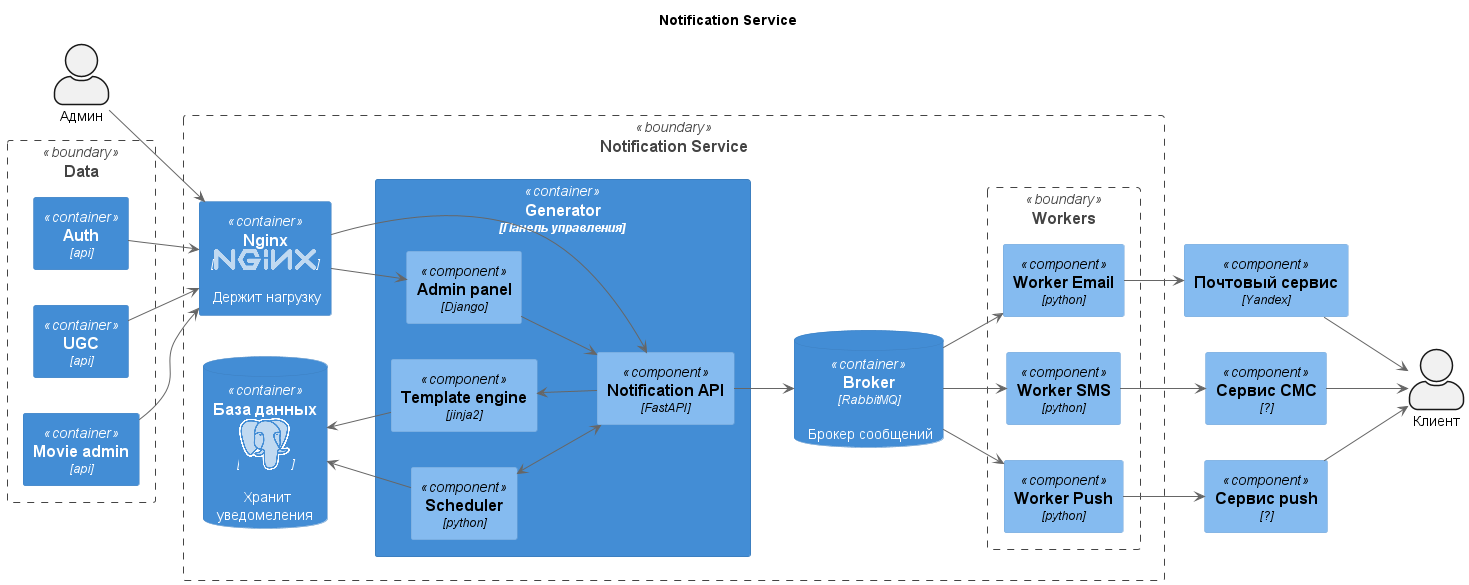

The diagram above was rendered by PlantUML. Its source (embedded in the PNG):
@startuml
!include <logos/postgresql.puml>
!include <logos/python.puml>
!include <logos/nginx.puml>

!include <c4/C4_Component.puml>

title Notification Service

LAYOUT_LANDSCAPE()


actor Клиент as Client
actor Админ as Admin

Boundary(sources, "Data"){
    Container(auth_ns, "Auth", "api")
    Container(ugc_ns, "UGC", "api")
    Container(movies_admin, "Movie admin", 'api')
    }

Component(mail, "Почтовый сервис", "Yandex")
Component(sms, "Сервис СМС", "?")
Component(push, "Сервис push", "?")

Boundary(notification, "Notification Service") {
    Container(nginx_ns, "Nginx", "<$nginx>", "Держит нагрузку")

    Container(api_ns, "Generator", "Панель управления"){
       Component(api, "Notification API", "FastAPI")
       Component(admin_ns, "Admin panel", "Django")
       Component(template, "Template engine", "jinja2")
       Component(scheduler, "Scheduler", "python")
    }

    ContainerDb(broker, "Broker", "RabbitMQ", "Брокер сообщений")
    ContainerDb(postgresql_ns, "База данных", "<$postgresql>", "Хранит\nуведомеления" )

    Boundary(workers, "Workers") {
        Component(worker_em_ns, "Worker Email", "python")
        Component(worker_sms_ns, "Worker SMS", "python")
        Component(worker_push_ns, "Worker Push", "python")
    }

    Admin --> nginx_ns
    nginx_ns --> api
    nginx_ns --> admin_ns

    postgresql_ns <-- scheduler
    postgresql_ns <-- template

    scheduler <--> api
    admin_ns --> api
    template <-- api

    broker --> worker_em_ns
    broker --> worker_sms_ns
    broker --> worker_push_ns
    api --> broker

    worker_em_ns --> mail
    worker_sms_ns --> sms
    worker_push_ns --> push
}

auth_ns --> nginx_ns
ugc_ns --> nginx_ns
movies_admin --> nginx_ns

mail --> Client
sms --> Client
push --> Client

@enduml